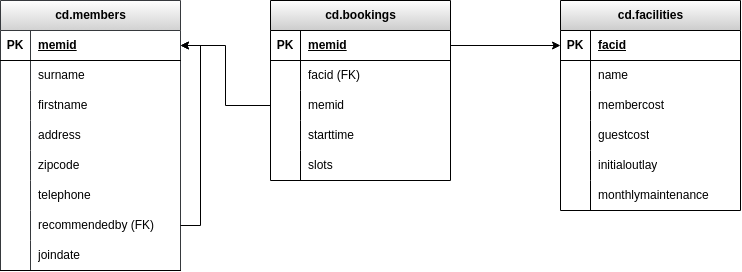

The diagram above was exported from draw.io. Its source (the exported page's mxGraphModel, read from the mxfile embedded in the PNG):
<mxGraphModel dx="1187" dy="627" grid="1" gridSize="10" guides="1" tooltips="1" connect="1" arrows="1" fold="1" page="1" pageScale="1" pageWidth="850" pageHeight="1100" math="0" shadow="0">
  <root>
    <mxCell id="0" />
    <mxCell id="1" parent="0" />
    <mxCell id="UsRe2_LRYrk1TrwnwjHa-27" value="cd.members" style="shape=table;startSize=30;container=1;collapsible=1;childLayout=tableLayout;fixedRows=1;rowLines=0;fontStyle=1;align=center;resizeLast=1;html=1;fillColor=default;strokeColor=#36393d;gradientColor=#D1D1D1;" vertex="1" parent="1">
      <mxGeometry y="210" width="180" height="270" as="geometry" />
    </mxCell>
    <mxCell id="UsRe2_LRYrk1TrwnwjHa-28" value="" style="shape=tableRow;horizontal=0;startSize=0;swimlaneHead=0;swimlaneBody=0;fillColor=none;collapsible=0;dropTarget=0;points=[[0,0.5],[1,0.5]];portConstraint=eastwest;top=0;left=0;right=0;bottom=1;" vertex="1" parent="UsRe2_LRYrk1TrwnwjHa-27">
      <mxGeometry y="30" width="180" height="30" as="geometry" />
    </mxCell>
    <mxCell id="UsRe2_LRYrk1TrwnwjHa-29" value="PK" style="shape=partialRectangle;connectable=0;fillColor=none;top=0;left=0;bottom=0;right=0;fontStyle=1;overflow=hidden;whiteSpace=wrap;html=1;" vertex="1" parent="UsRe2_LRYrk1TrwnwjHa-28">
      <mxGeometry width="30" height="30" as="geometry">
        <mxRectangle width="30" height="30" as="alternateBounds" />
      </mxGeometry>
    </mxCell>
    <mxCell id="UsRe2_LRYrk1TrwnwjHa-30" value="memid" style="shape=partialRectangle;connectable=0;fillColor=none;top=0;left=0;bottom=0;right=0;align=left;spacingLeft=6;fontStyle=5;overflow=hidden;whiteSpace=wrap;html=1;" vertex="1" parent="UsRe2_LRYrk1TrwnwjHa-28">
      <mxGeometry x="30" width="150" height="30" as="geometry">
        <mxRectangle width="150" height="30" as="alternateBounds" />
      </mxGeometry>
    </mxCell>
    <mxCell id="UsRe2_LRYrk1TrwnwjHa-31" value="" style="shape=tableRow;horizontal=0;startSize=0;swimlaneHead=0;swimlaneBody=0;fillColor=none;collapsible=0;dropTarget=0;points=[[0,0.5],[1,0.5]];portConstraint=eastwest;top=0;left=0;right=0;bottom=0;" vertex="1" parent="UsRe2_LRYrk1TrwnwjHa-27">
      <mxGeometry y="60" width="180" height="30" as="geometry" />
    </mxCell>
    <mxCell id="UsRe2_LRYrk1TrwnwjHa-32" value="" style="shape=partialRectangle;connectable=0;fillColor=none;top=0;left=0;bottom=0;right=0;editable=1;overflow=hidden;whiteSpace=wrap;html=1;" vertex="1" parent="UsRe2_LRYrk1TrwnwjHa-31">
      <mxGeometry width="30" height="30" as="geometry">
        <mxRectangle width="30" height="30" as="alternateBounds" />
      </mxGeometry>
    </mxCell>
    <mxCell id="UsRe2_LRYrk1TrwnwjHa-33" value="surname&amp;nbsp;" style="shape=partialRectangle;connectable=0;fillColor=none;top=0;left=0;bottom=0;right=0;align=left;spacingLeft=6;overflow=hidden;whiteSpace=wrap;html=1;" vertex="1" parent="UsRe2_LRYrk1TrwnwjHa-31">
      <mxGeometry x="30" width="150" height="30" as="geometry">
        <mxRectangle width="150" height="30" as="alternateBounds" />
      </mxGeometry>
    </mxCell>
    <mxCell id="UsRe2_LRYrk1TrwnwjHa-34" value="" style="shape=tableRow;horizontal=0;startSize=0;swimlaneHead=0;swimlaneBody=0;fillColor=none;collapsible=0;dropTarget=0;points=[[0,0.5],[1,0.5]];portConstraint=eastwest;top=0;left=0;right=0;bottom=0;" vertex="1" parent="UsRe2_LRYrk1TrwnwjHa-27">
      <mxGeometry y="90" width="180" height="30" as="geometry" />
    </mxCell>
    <mxCell id="UsRe2_LRYrk1TrwnwjHa-35" value="" style="shape=partialRectangle;connectable=0;fillColor=none;top=0;left=0;bottom=0;right=0;editable=1;overflow=hidden;whiteSpace=wrap;html=1;" vertex="1" parent="UsRe2_LRYrk1TrwnwjHa-34">
      <mxGeometry width="30" height="30" as="geometry">
        <mxRectangle width="30" height="30" as="alternateBounds" />
      </mxGeometry>
    </mxCell>
    <mxCell id="UsRe2_LRYrk1TrwnwjHa-36" value="firstname" style="shape=partialRectangle;connectable=0;fillColor=none;top=0;left=0;bottom=0;right=0;align=left;spacingLeft=6;overflow=hidden;whiteSpace=wrap;html=1;" vertex="1" parent="UsRe2_LRYrk1TrwnwjHa-34">
      <mxGeometry x="30" width="150" height="30" as="geometry">
        <mxRectangle width="150" height="30" as="alternateBounds" />
      </mxGeometry>
    </mxCell>
    <mxCell id="UsRe2_LRYrk1TrwnwjHa-37" value="" style="shape=tableRow;horizontal=0;startSize=0;swimlaneHead=0;swimlaneBody=0;fillColor=none;collapsible=0;dropTarget=0;points=[[0,0.5],[1,0.5]];portConstraint=eastwest;top=0;left=0;right=0;bottom=0;" vertex="1" parent="UsRe2_LRYrk1TrwnwjHa-27">
      <mxGeometry y="120" width="180" height="30" as="geometry" />
    </mxCell>
    <mxCell id="UsRe2_LRYrk1TrwnwjHa-38" value="" style="shape=partialRectangle;connectable=0;fillColor=none;top=0;left=0;bottom=0;right=0;editable=1;overflow=hidden;whiteSpace=wrap;html=1;" vertex="1" parent="UsRe2_LRYrk1TrwnwjHa-37">
      <mxGeometry width="30" height="30" as="geometry">
        <mxRectangle width="30" height="30" as="alternateBounds" />
      </mxGeometry>
    </mxCell>
    <mxCell id="UsRe2_LRYrk1TrwnwjHa-39" value="address" style="shape=partialRectangle;connectable=0;fillColor=none;top=0;left=0;bottom=0;right=0;align=left;spacingLeft=6;overflow=hidden;whiteSpace=wrap;html=1;" vertex="1" parent="UsRe2_LRYrk1TrwnwjHa-37">
      <mxGeometry x="30" width="150" height="30" as="geometry">
        <mxRectangle width="150" height="30" as="alternateBounds" />
      </mxGeometry>
    </mxCell>
    <mxCell id="UsRe2_LRYrk1TrwnwjHa-43" value="" style="shape=tableRow;horizontal=0;startSize=0;swimlaneHead=0;swimlaneBody=0;fillColor=none;collapsible=0;dropTarget=0;points=[[0,0.5],[1,0.5]];portConstraint=eastwest;top=0;left=0;right=0;bottom=0;" vertex="1" parent="UsRe2_LRYrk1TrwnwjHa-27">
      <mxGeometry y="150" width="180" height="30" as="geometry" />
    </mxCell>
    <mxCell id="UsRe2_LRYrk1TrwnwjHa-44" value="" style="shape=partialRectangle;connectable=0;fillColor=none;top=0;left=0;bottom=0;right=0;editable=1;overflow=hidden;whiteSpace=wrap;html=1;" vertex="1" parent="UsRe2_LRYrk1TrwnwjHa-43">
      <mxGeometry width="30" height="30" as="geometry">
        <mxRectangle width="30" height="30" as="alternateBounds" />
      </mxGeometry>
    </mxCell>
    <mxCell id="UsRe2_LRYrk1TrwnwjHa-45" value="zipcode" style="shape=partialRectangle;connectable=0;fillColor=none;top=0;left=0;bottom=0;right=0;align=left;spacingLeft=6;overflow=hidden;whiteSpace=wrap;html=1;" vertex="1" parent="UsRe2_LRYrk1TrwnwjHa-43">
      <mxGeometry x="30" width="150" height="30" as="geometry">
        <mxRectangle width="150" height="30" as="alternateBounds" />
      </mxGeometry>
    </mxCell>
    <mxCell id="UsRe2_LRYrk1TrwnwjHa-46" value="" style="shape=tableRow;horizontal=0;startSize=0;swimlaneHead=0;swimlaneBody=0;fillColor=none;collapsible=0;dropTarget=0;points=[[0,0.5],[1,0.5]];portConstraint=eastwest;top=0;left=0;right=0;bottom=0;" vertex="1" parent="UsRe2_LRYrk1TrwnwjHa-27">
      <mxGeometry y="180" width="180" height="30" as="geometry" />
    </mxCell>
    <mxCell id="UsRe2_LRYrk1TrwnwjHa-47" value="" style="shape=partialRectangle;connectable=0;fillColor=none;top=0;left=0;bottom=0;right=0;editable=1;overflow=hidden;whiteSpace=wrap;html=1;" vertex="1" parent="UsRe2_LRYrk1TrwnwjHa-46">
      <mxGeometry width="30" height="30" as="geometry">
        <mxRectangle width="30" height="30" as="alternateBounds" />
      </mxGeometry>
    </mxCell>
    <mxCell id="UsRe2_LRYrk1TrwnwjHa-48" value="telephone" style="shape=partialRectangle;connectable=0;fillColor=none;top=0;left=0;bottom=0;right=0;align=left;spacingLeft=6;overflow=hidden;whiteSpace=wrap;html=1;" vertex="1" parent="UsRe2_LRYrk1TrwnwjHa-46">
      <mxGeometry x="30" width="150" height="30" as="geometry">
        <mxRectangle width="150" height="30" as="alternateBounds" />
      </mxGeometry>
    </mxCell>
    <mxCell id="UsRe2_LRYrk1TrwnwjHa-49" value="" style="shape=tableRow;horizontal=0;startSize=0;swimlaneHead=0;swimlaneBody=0;fillColor=none;collapsible=0;dropTarget=0;points=[[0,0.5],[1,0.5]];portConstraint=eastwest;top=0;left=0;right=0;bottom=0;" vertex="1" parent="UsRe2_LRYrk1TrwnwjHa-27">
      <mxGeometry y="210" width="180" height="30" as="geometry" />
    </mxCell>
    <mxCell id="UsRe2_LRYrk1TrwnwjHa-50" value="" style="shape=partialRectangle;connectable=0;fillColor=none;top=0;left=0;bottom=0;right=0;editable=1;overflow=hidden;whiteSpace=wrap;html=1;" vertex="1" parent="UsRe2_LRYrk1TrwnwjHa-49">
      <mxGeometry width="30" height="30" as="geometry">
        <mxRectangle width="30" height="30" as="alternateBounds" />
      </mxGeometry>
    </mxCell>
    <mxCell id="UsRe2_LRYrk1TrwnwjHa-51" value="recommendedby (FK)" style="shape=partialRectangle;connectable=0;fillColor=none;top=0;left=0;bottom=0;right=0;align=left;spacingLeft=6;overflow=hidden;whiteSpace=wrap;html=1;" vertex="1" parent="UsRe2_LRYrk1TrwnwjHa-49">
      <mxGeometry x="30" width="150" height="30" as="geometry">
        <mxRectangle width="150" height="30" as="alternateBounds" />
      </mxGeometry>
    </mxCell>
    <mxCell id="UsRe2_LRYrk1TrwnwjHa-52" value="" style="shape=tableRow;horizontal=0;startSize=0;swimlaneHead=0;swimlaneBody=0;fillColor=none;collapsible=0;dropTarget=0;points=[[0,0.5],[1,0.5]];portConstraint=eastwest;top=0;left=0;right=0;bottom=1;" vertex="1" parent="UsRe2_LRYrk1TrwnwjHa-27">
      <mxGeometry y="240" width="180" height="30" as="geometry" />
    </mxCell>
    <mxCell id="UsRe2_LRYrk1TrwnwjHa-53" value="" style="shape=partialRectangle;connectable=0;fillColor=none;top=0;left=0;bottom=0;right=0;fontStyle=1;overflow=hidden;whiteSpace=wrap;html=1;" vertex="1" parent="UsRe2_LRYrk1TrwnwjHa-52">
      <mxGeometry width="30" height="30" as="geometry">
        <mxRectangle width="30" height="30" as="alternateBounds" />
      </mxGeometry>
    </mxCell>
    <mxCell id="UsRe2_LRYrk1TrwnwjHa-54" value="" style="shape=partialRectangle;connectable=0;fillColor=none;top=0;left=0;bottom=0;right=0;align=left;spacingLeft=6;fontStyle=5;overflow=hidden;whiteSpace=wrap;html=1;" vertex="1" parent="UsRe2_LRYrk1TrwnwjHa-52">
      <mxGeometry x="30" width="150" height="30" as="geometry">
        <mxRectangle width="150" height="30" as="alternateBounds" />
      </mxGeometry>
    </mxCell>
    <mxCell id="UsRe2_LRYrk1TrwnwjHa-62" value="joindate" style="shape=partialRectangle;connectable=0;fillColor=none;top=0;left=0;bottom=0;right=0;align=left;spacingLeft=6;overflow=hidden;whiteSpace=wrap;html=1;" vertex="1" parent="1">
      <mxGeometry x="30" y="450" width="150" height="30" as="geometry">
        <mxRectangle width="150" height="30" as="alternateBounds" />
      </mxGeometry>
    </mxCell>
    <mxCell id="UsRe2_LRYrk1TrwnwjHa-63" value="cd.bookings" style="shape=table;startSize=30;container=1;collapsible=1;childLayout=tableLayout;fixedRows=1;rowLines=0;fontStyle=1;align=center;resizeLast=1;html=1;gradientColor=#CCCCCC;" vertex="1" parent="1">
      <mxGeometry x="270" y="210" width="180" height="180" as="geometry" />
    </mxCell>
    <mxCell id="UsRe2_LRYrk1TrwnwjHa-64" value="" style="shape=tableRow;horizontal=0;startSize=0;swimlaneHead=0;swimlaneBody=0;fillColor=none;collapsible=0;dropTarget=0;points=[[0,0.5],[1,0.5]];portConstraint=eastwest;top=0;left=0;right=0;bottom=1;" vertex="1" parent="UsRe2_LRYrk1TrwnwjHa-63">
      <mxGeometry y="30" width="180" height="30" as="geometry" />
    </mxCell>
    <mxCell id="UsRe2_LRYrk1TrwnwjHa-65" value="PK" style="shape=partialRectangle;connectable=0;fillColor=none;top=0;left=0;bottom=0;right=0;fontStyle=1;overflow=hidden;whiteSpace=wrap;html=1;" vertex="1" parent="UsRe2_LRYrk1TrwnwjHa-64">
      <mxGeometry width="30" height="30" as="geometry">
        <mxRectangle width="30" height="30" as="alternateBounds" />
      </mxGeometry>
    </mxCell>
    <mxCell id="UsRe2_LRYrk1TrwnwjHa-66" value="memid" style="shape=partialRectangle;connectable=0;fillColor=none;top=0;left=0;bottom=0;right=0;align=left;spacingLeft=6;fontStyle=5;overflow=hidden;whiteSpace=wrap;html=1;" vertex="1" parent="UsRe2_LRYrk1TrwnwjHa-64">
      <mxGeometry x="30" width="150" height="30" as="geometry">
        <mxRectangle width="150" height="30" as="alternateBounds" />
      </mxGeometry>
    </mxCell>
    <mxCell id="UsRe2_LRYrk1TrwnwjHa-67" value="" style="shape=tableRow;horizontal=0;startSize=0;swimlaneHead=0;swimlaneBody=0;fillColor=none;collapsible=0;dropTarget=0;points=[[0,0.5],[1,0.5]];portConstraint=eastwest;top=0;left=0;right=0;bottom=0;" vertex="1" parent="UsRe2_LRYrk1TrwnwjHa-63">
      <mxGeometry y="60" width="180" height="30" as="geometry" />
    </mxCell>
    <mxCell id="UsRe2_LRYrk1TrwnwjHa-68" value="" style="shape=partialRectangle;connectable=0;fillColor=none;top=0;left=0;bottom=0;right=0;editable=1;overflow=hidden;whiteSpace=wrap;html=1;" vertex="1" parent="UsRe2_LRYrk1TrwnwjHa-67">
      <mxGeometry width="30" height="30" as="geometry">
        <mxRectangle width="30" height="30" as="alternateBounds" />
      </mxGeometry>
    </mxCell>
    <mxCell id="UsRe2_LRYrk1TrwnwjHa-69" value="facid (FK)" style="shape=partialRectangle;connectable=0;fillColor=none;top=0;left=0;bottom=0;right=0;align=left;spacingLeft=6;overflow=hidden;whiteSpace=wrap;html=1;" vertex="1" parent="UsRe2_LRYrk1TrwnwjHa-67">
      <mxGeometry x="30" width="150" height="30" as="geometry">
        <mxRectangle width="150" height="30" as="alternateBounds" />
      </mxGeometry>
    </mxCell>
    <mxCell id="UsRe2_LRYrk1TrwnwjHa-70" value="" style="shape=tableRow;horizontal=0;startSize=0;swimlaneHead=0;swimlaneBody=0;fillColor=none;collapsible=0;dropTarget=0;points=[[0,0.5],[1,0.5]];portConstraint=eastwest;top=0;left=0;right=0;bottom=0;" vertex="1" parent="UsRe2_LRYrk1TrwnwjHa-63">
      <mxGeometry y="90" width="180" height="30" as="geometry" />
    </mxCell>
    <mxCell id="UsRe2_LRYrk1TrwnwjHa-71" value="" style="shape=partialRectangle;connectable=0;fillColor=none;top=0;left=0;bottom=0;right=0;editable=1;overflow=hidden;whiteSpace=wrap;html=1;" vertex="1" parent="UsRe2_LRYrk1TrwnwjHa-70">
      <mxGeometry width="30" height="30" as="geometry">
        <mxRectangle width="30" height="30" as="alternateBounds" />
      </mxGeometry>
    </mxCell>
    <mxCell id="UsRe2_LRYrk1TrwnwjHa-72" value="memid" style="shape=partialRectangle;connectable=0;fillColor=none;top=0;left=0;bottom=0;right=0;align=left;spacingLeft=6;overflow=hidden;whiteSpace=wrap;html=1;" vertex="1" parent="UsRe2_LRYrk1TrwnwjHa-70">
      <mxGeometry x="30" width="150" height="30" as="geometry">
        <mxRectangle width="150" height="30" as="alternateBounds" />
      </mxGeometry>
    </mxCell>
    <mxCell id="UsRe2_LRYrk1TrwnwjHa-73" value="" style="shape=tableRow;horizontal=0;startSize=0;swimlaneHead=0;swimlaneBody=0;fillColor=none;collapsible=0;dropTarget=0;points=[[0,0.5],[1,0.5]];portConstraint=eastwest;top=0;left=0;right=0;bottom=0;" vertex="1" parent="UsRe2_LRYrk1TrwnwjHa-63">
      <mxGeometry y="120" width="180" height="30" as="geometry" />
    </mxCell>
    <mxCell id="UsRe2_LRYrk1TrwnwjHa-74" value="" style="shape=partialRectangle;connectable=0;fillColor=none;top=0;left=0;bottom=0;right=0;editable=1;overflow=hidden;whiteSpace=wrap;html=1;" vertex="1" parent="UsRe2_LRYrk1TrwnwjHa-73">
      <mxGeometry width="30" height="30" as="geometry">
        <mxRectangle width="30" height="30" as="alternateBounds" />
      </mxGeometry>
    </mxCell>
    <mxCell id="UsRe2_LRYrk1TrwnwjHa-75" value="starttime" style="shape=partialRectangle;connectable=0;fillColor=none;top=0;left=0;bottom=0;right=0;align=left;spacingLeft=6;overflow=hidden;whiteSpace=wrap;html=1;" vertex="1" parent="UsRe2_LRYrk1TrwnwjHa-73">
      <mxGeometry x="30" width="150" height="30" as="geometry">
        <mxRectangle width="150" height="30" as="alternateBounds" />
      </mxGeometry>
    </mxCell>
    <mxCell id="UsRe2_LRYrk1TrwnwjHa-76" value="" style="shape=tableRow;horizontal=0;startSize=0;swimlaneHead=0;swimlaneBody=0;fillColor=none;collapsible=0;dropTarget=0;points=[[0,0.5],[1,0.5]];portConstraint=eastwest;top=0;left=0;right=0;bottom=0;" vertex="1" parent="UsRe2_LRYrk1TrwnwjHa-63">
      <mxGeometry y="150" width="180" height="30" as="geometry" />
    </mxCell>
    <mxCell id="UsRe2_LRYrk1TrwnwjHa-77" value="" style="shape=partialRectangle;connectable=0;fillColor=none;top=0;left=0;bottom=0;right=0;editable=1;overflow=hidden;whiteSpace=wrap;html=1;" vertex="1" parent="UsRe2_LRYrk1TrwnwjHa-76">
      <mxGeometry width="30" height="30" as="geometry">
        <mxRectangle width="30" height="30" as="alternateBounds" />
      </mxGeometry>
    </mxCell>
    <mxCell id="UsRe2_LRYrk1TrwnwjHa-78" value="slots" style="shape=partialRectangle;connectable=0;fillColor=none;top=0;left=0;bottom=0;right=0;align=left;spacingLeft=6;overflow=hidden;whiteSpace=wrap;html=1;" vertex="1" parent="UsRe2_LRYrk1TrwnwjHa-76">
      <mxGeometry x="30" width="150" height="30" as="geometry">
        <mxRectangle width="150" height="30" as="alternateBounds" />
      </mxGeometry>
    </mxCell>
    <mxCell id="UsRe2_LRYrk1TrwnwjHa-88" value="cd.facilities" style="shape=table;startSize=30;container=1;collapsible=1;childLayout=tableLayout;fixedRows=1;rowLines=0;fontStyle=1;align=center;resizeLast=1;html=1;fillColor=default;gradientColor=#CCCCCC;" vertex="1" parent="1">
      <mxGeometry x="560" y="210" width="180" height="210" as="geometry" />
    </mxCell>
    <mxCell id="UsRe2_LRYrk1TrwnwjHa-89" value="" style="shape=tableRow;horizontal=0;startSize=0;swimlaneHead=0;swimlaneBody=0;fillColor=none;collapsible=0;dropTarget=0;points=[[0,0.5],[1,0.5]];portConstraint=eastwest;top=0;left=0;right=0;bottom=1;" vertex="1" parent="UsRe2_LRYrk1TrwnwjHa-88">
      <mxGeometry y="30" width="180" height="30" as="geometry" />
    </mxCell>
    <mxCell id="UsRe2_LRYrk1TrwnwjHa-90" value="PK" style="shape=partialRectangle;connectable=0;fillColor=none;top=0;left=0;bottom=0;right=0;fontStyle=1;overflow=hidden;whiteSpace=wrap;html=1;" vertex="1" parent="UsRe2_LRYrk1TrwnwjHa-89">
      <mxGeometry width="30" height="30" as="geometry">
        <mxRectangle width="30" height="30" as="alternateBounds" />
      </mxGeometry>
    </mxCell>
    <mxCell id="UsRe2_LRYrk1TrwnwjHa-91" value="facid" style="shape=partialRectangle;connectable=0;fillColor=none;top=0;left=0;bottom=0;right=0;align=left;spacingLeft=6;fontStyle=5;overflow=hidden;whiteSpace=wrap;html=1;" vertex="1" parent="UsRe2_LRYrk1TrwnwjHa-89">
      <mxGeometry x="30" width="150" height="30" as="geometry">
        <mxRectangle width="150" height="30" as="alternateBounds" />
      </mxGeometry>
    </mxCell>
    <mxCell id="UsRe2_LRYrk1TrwnwjHa-92" value="" style="shape=tableRow;horizontal=0;startSize=0;swimlaneHead=0;swimlaneBody=0;fillColor=none;collapsible=0;dropTarget=0;points=[[0,0.5],[1,0.5]];portConstraint=eastwest;top=0;left=0;right=0;bottom=0;" vertex="1" parent="UsRe2_LRYrk1TrwnwjHa-88">
      <mxGeometry y="60" width="180" height="30" as="geometry" />
    </mxCell>
    <mxCell id="UsRe2_LRYrk1TrwnwjHa-93" value="" style="shape=partialRectangle;connectable=0;fillColor=none;top=0;left=0;bottom=0;right=0;editable=1;overflow=hidden;whiteSpace=wrap;html=1;" vertex="1" parent="UsRe2_LRYrk1TrwnwjHa-92">
      <mxGeometry width="30" height="30" as="geometry">
        <mxRectangle width="30" height="30" as="alternateBounds" />
      </mxGeometry>
    </mxCell>
    <mxCell id="UsRe2_LRYrk1TrwnwjHa-94" value="name" style="shape=partialRectangle;connectable=0;fillColor=none;top=0;left=0;bottom=0;right=0;align=left;spacingLeft=6;overflow=hidden;whiteSpace=wrap;html=1;" vertex="1" parent="UsRe2_LRYrk1TrwnwjHa-92">
      <mxGeometry x="30" width="150" height="30" as="geometry">
        <mxRectangle width="150" height="30" as="alternateBounds" />
      </mxGeometry>
    </mxCell>
    <mxCell id="UsRe2_LRYrk1TrwnwjHa-95" value="" style="shape=tableRow;horizontal=0;startSize=0;swimlaneHead=0;swimlaneBody=0;fillColor=none;collapsible=0;dropTarget=0;points=[[0,0.5],[1,0.5]];portConstraint=eastwest;top=0;left=0;right=0;bottom=0;" vertex="1" parent="UsRe2_LRYrk1TrwnwjHa-88">
      <mxGeometry y="90" width="180" height="30" as="geometry" />
    </mxCell>
    <mxCell id="UsRe2_LRYrk1TrwnwjHa-96" value="" style="shape=partialRectangle;connectable=0;fillColor=none;top=0;left=0;bottom=0;right=0;editable=1;overflow=hidden;whiteSpace=wrap;html=1;" vertex="1" parent="UsRe2_LRYrk1TrwnwjHa-95">
      <mxGeometry width="30" height="30" as="geometry">
        <mxRectangle width="30" height="30" as="alternateBounds" />
      </mxGeometry>
    </mxCell>
    <mxCell id="UsRe2_LRYrk1TrwnwjHa-97" value="membercost" style="shape=partialRectangle;connectable=0;fillColor=none;top=0;left=0;bottom=0;right=0;align=left;spacingLeft=6;overflow=hidden;whiteSpace=wrap;html=1;" vertex="1" parent="UsRe2_LRYrk1TrwnwjHa-95">
      <mxGeometry x="30" width="150" height="30" as="geometry">
        <mxRectangle width="150" height="30" as="alternateBounds" />
      </mxGeometry>
    </mxCell>
    <mxCell id="UsRe2_LRYrk1TrwnwjHa-98" value="" style="shape=tableRow;horizontal=0;startSize=0;swimlaneHead=0;swimlaneBody=0;fillColor=none;collapsible=0;dropTarget=0;points=[[0,0.5],[1,0.5]];portConstraint=eastwest;top=0;left=0;right=0;bottom=0;" vertex="1" parent="UsRe2_LRYrk1TrwnwjHa-88">
      <mxGeometry y="120" width="180" height="30" as="geometry" />
    </mxCell>
    <mxCell id="UsRe2_LRYrk1TrwnwjHa-99" value="" style="shape=partialRectangle;connectable=0;fillColor=none;top=0;left=0;bottom=0;right=0;editable=1;overflow=hidden;whiteSpace=wrap;html=1;" vertex="1" parent="UsRe2_LRYrk1TrwnwjHa-98">
      <mxGeometry width="30" height="30" as="geometry">
        <mxRectangle width="30" height="30" as="alternateBounds" />
      </mxGeometry>
    </mxCell>
    <mxCell id="UsRe2_LRYrk1TrwnwjHa-100" value="guestcost" style="shape=partialRectangle;connectable=0;fillColor=none;top=0;left=0;bottom=0;right=0;align=left;spacingLeft=6;overflow=hidden;whiteSpace=wrap;html=1;" vertex="1" parent="UsRe2_LRYrk1TrwnwjHa-98">
      <mxGeometry x="30" width="150" height="30" as="geometry">
        <mxRectangle width="150" height="30" as="alternateBounds" />
      </mxGeometry>
    </mxCell>
    <mxCell id="UsRe2_LRYrk1TrwnwjHa-101" value="" style="shape=tableRow;horizontal=0;startSize=0;swimlaneHead=0;swimlaneBody=0;fillColor=none;collapsible=0;dropTarget=0;points=[[0,0.5],[1,0.5]];portConstraint=eastwest;top=0;left=0;right=0;bottom=0;" vertex="1" parent="UsRe2_LRYrk1TrwnwjHa-88">
      <mxGeometry y="150" width="180" height="30" as="geometry" />
    </mxCell>
    <mxCell id="UsRe2_LRYrk1TrwnwjHa-102" value="" style="shape=partialRectangle;connectable=0;fillColor=none;top=0;left=0;bottom=0;right=0;editable=1;overflow=hidden;whiteSpace=wrap;html=1;" vertex="1" parent="UsRe2_LRYrk1TrwnwjHa-101">
      <mxGeometry width="30" height="30" as="geometry">
        <mxRectangle width="30" height="30" as="alternateBounds" />
      </mxGeometry>
    </mxCell>
    <mxCell id="UsRe2_LRYrk1TrwnwjHa-103" value="initialoutlay" style="shape=partialRectangle;connectable=0;fillColor=none;top=0;left=0;bottom=0;right=0;align=left;spacingLeft=6;overflow=hidden;whiteSpace=wrap;html=1;" vertex="1" parent="UsRe2_LRYrk1TrwnwjHa-101">
      <mxGeometry x="30" width="150" height="30" as="geometry">
        <mxRectangle width="150" height="30" as="alternateBounds" />
      </mxGeometry>
    </mxCell>
    <mxCell id="UsRe2_LRYrk1TrwnwjHa-104" value="" style="shape=tableRow;horizontal=0;startSize=0;swimlaneHead=0;swimlaneBody=0;fillColor=none;collapsible=0;dropTarget=0;points=[[0,0.5],[1,0.5]];portConstraint=eastwest;top=0;left=0;right=0;bottom=0;" vertex="1" parent="UsRe2_LRYrk1TrwnwjHa-88">
      <mxGeometry y="180" width="180" height="30" as="geometry" />
    </mxCell>
    <mxCell id="UsRe2_LRYrk1TrwnwjHa-105" value="" style="shape=partialRectangle;connectable=0;fillColor=none;top=0;left=0;bottom=0;right=0;editable=1;overflow=hidden;whiteSpace=wrap;html=1;" vertex="1" parent="UsRe2_LRYrk1TrwnwjHa-104">
      <mxGeometry width="30" height="30" as="geometry">
        <mxRectangle width="30" height="30" as="alternateBounds" />
      </mxGeometry>
    </mxCell>
    <mxCell id="UsRe2_LRYrk1TrwnwjHa-106" value="monthlymaintenance" style="shape=partialRectangle;connectable=0;fillColor=none;top=0;left=0;bottom=0;right=0;align=left;spacingLeft=6;overflow=hidden;whiteSpace=wrap;html=1;" vertex="1" parent="UsRe2_LRYrk1TrwnwjHa-104">
      <mxGeometry x="30" width="150" height="30" as="geometry">
        <mxRectangle width="150" height="30" as="alternateBounds" />
      </mxGeometry>
    </mxCell>
    <mxCell id="UsRe2_LRYrk1TrwnwjHa-114" style="rounded=0;orthogonalLoop=1;jettySize=auto;html=1;exitX=1;exitY=0.5;exitDx=0;exitDy=0;entryX=0;entryY=0.5;entryDx=0;entryDy=0;strokeColor=default;edgeStyle=orthogonalEdgeStyle;endFill=1;startFill=0;anchorPointDirection=0;arcSize=20;" edge="1" parent="1" source="UsRe2_LRYrk1TrwnwjHa-64" target="UsRe2_LRYrk1TrwnwjHa-89">
      <mxGeometry relative="1" as="geometry" />
    </mxCell>
    <mxCell id="UsRe2_LRYrk1TrwnwjHa-116" style="edgeStyle=orthogonalEdgeStyle;rounded=0;orthogonalLoop=1;jettySize=auto;html=1;" edge="1" parent="1" source="UsRe2_LRYrk1TrwnwjHa-70" target="UsRe2_LRYrk1TrwnwjHa-28">
      <mxGeometry relative="1" as="geometry" />
    </mxCell>
    <mxCell id="UsRe2_LRYrk1TrwnwjHa-120" style="edgeStyle=orthogonalEdgeStyle;rounded=0;orthogonalLoop=1;jettySize=auto;html=1;exitX=1;exitY=0.5;exitDx=0;exitDy=0;entryX=1;entryY=0.5;entryDx=0;entryDy=0;" edge="1" parent="1" source="UsRe2_LRYrk1TrwnwjHa-49" target="UsRe2_LRYrk1TrwnwjHa-28">
      <mxGeometry relative="1" as="geometry" />
    </mxCell>
  </root>
</mxGraphModel>